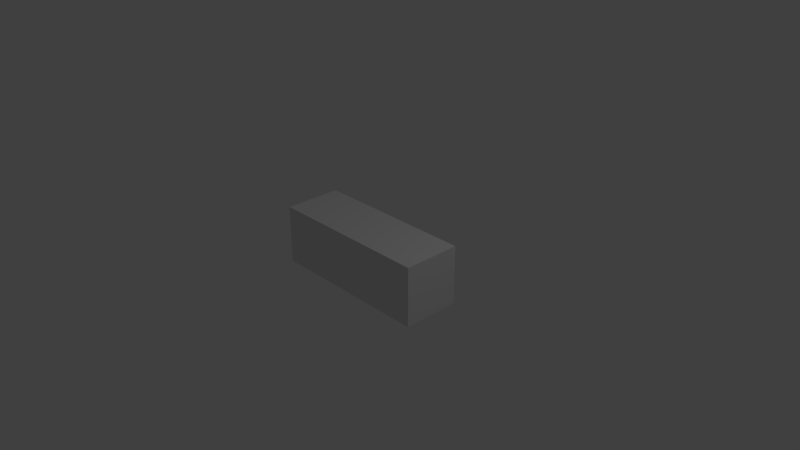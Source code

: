 # Source: kotakbgt.blend  (saved by Blender 2.78.0; exported with 4.5.12 LTS)
import bpy
from mathutils import Matrix  # noqa: F401  (used for matrix-valued properties, if any)

bpy.ops.wm.read_factory_settings(use_empty=True)
scene = bpy.context.scene
scene.name = 'Scene'

# ---- collections
col_collection_1 = bpy.data.collections.new('Collection 1'); scene.collection.children.link(col_collection_1)

# ---- materials (node trees are filled in below, after node groups)
mat_material = bpy.data.materials.new('Material')
mat_material.alpha_threshold = 0.0
mat_material.use_transparent_shadow = False
mat_material.roughness = 0.5
mat_material.line_color = (0.0, 0.0, 0.0, 1.0)

# ---- material node trees

# ---- world
world_world = bpy.data.worlds.new('World'); scene.world = world_world
world_world.color = (0.05088, 0.05088, 0.05088)
world_world.use_sun_shadow = False
world_world.sun_shadow_jitter_overblur = 0.0
world_world.cycles.sampling_method = 'MANUAL'

# ---- cameras
cam_camera = bpy.data.cameras.new('Camera')
cam_camera.clip_end = 100.0
cam_camera.lens = 35.0
cam_camera.sensor_width = 32.0
cam_camera.sensor_height = 18.0
cam_camera.ortho_scale = 7.314
cam_camera.dof.focus_distance = 0.0
cam_camera.dof.aperture_fstop = 128.0

# ---- lights
light_lamp = bpy.data.lights.new('Lamp', 'POINT')
light_lamp.transmission_factor = 0.0
light_lamp.cutoff_distance = 30.0
light_lamp.energy = 100.0
light_lamp.shadow_buffer_clip_start = 1.001
light_lamp.shadow_soft_size = 0.1
light_lamp.shadow_maximum_resolution = 0.006
light_lamp.use_absolute_resolution = True

# ---- meshes
me_cube = bpy.data.meshes.new('Cube')
me_cube.from_pydata([(1.0, 1.0, -1.0), (1.0, -1.0, -1.0), (-1.0, -1.0, -1.0), (-1.0, 1.0, -1.0), (1.0, 1.0, 1.0), (1.0, -1.0, 1.0), (-1.0, -1.0, 1.0), (-1.0, 1.0, 1.0)], [], [(0, 1, 2, 3), (4, 7, 6, 5), (0, 4, 5, 1), (1, 5, 6, 2), (2, 6, 7, 3), (4, 0, 3, 7)])
me_cube.materials.append(mat_material)
me_cube.use_remesh_preserve_volume = False
me_cube.use_remesh_preserve_attributes = False
me_cube.use_mirror_vertex_groups = False
me_cube.update()

# ---- objects
ob_cube = bpy.data.objects.new('Cube', me_cube)
ob_lamp = bpy.data.objects.new('Lamp', light_lamp)
ob_camera = bpy.data.objects.new('Camera', cam_camera)

# ---- transforms, parenting, visibility, modifiers, constraints
ob_cube.location = (0.0, 0.0, 0.0)
ob_cube.scale = (1.134, 0.3944, 0.4035)
ob_cube.lock_rotations_4d = False
ob_cube.empty_display_type = 'ARROWS'
ob_cube.lineart.crease_threshold = 0.0
ob_lamp.location = (4.076, 1.005, 5.904)
ob_lamp.rotation_euler = (0.6503, 0.05522, 1.866)
ob_lamp.lock_rotations_4d = False
ob_lamp.empty_display_type = 'ARROWS'
ob_lamp.color = (0.0, 0.0, 0.0, 0.0)
ob_lamp.lineart.crease_threshold = 0.0
ob_camera.location = (7.481, -6.508, 5.344)
ob_camera.rotation_euler = (1.109, 0.0, 0.8149)
ob_camera.lock_rotations_4d = False
ob_camera.empty_display_type = 'ARROWS'
ob_camera.color = (0.0, 0.0, 0.0, 0.0)
ob_camera.display_type = 'WIRE'
ob_camera.lineart.crease_threshold = 0.0

# ---- collection membership
col_collection_1.objects.link(ob_cube)
col_collection_1.objects.link(ob_lamp)
col_collection_1.objects.link(ob_camera)

# ---- scene / render settings (as saved in the file)
scene.camera = ob_camera
scene.frame_start = 1; scene.frame_end = 250; scene.frame_set(1)
scene.render.engine = 'BLENDER_EEVEE_NEXT'
scene.render.resolution_percentage = 50
scene.render.dither_intensity = 0.0
scene.cycles.use_denoising = False
scene.cycles.samples = 128
scene.cycles.sampling_pattern = 'TABULATED_SOBOL'
scene.cycles.light_sampling_threshold = 0.0
scene.cycles.use_adaptive_sampling = False
scene.cycles.use_light_tree = False
scene.cycles.blur_glossy = 0.0
scene.cycles.sample_clamp_indirect = 0.0
scene.view_settings.view_transform = 'Standard'
bpy.context.view_layer.update()
